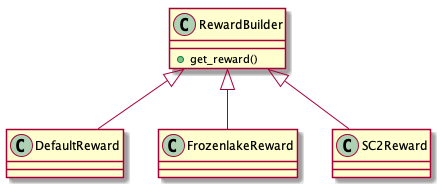

The diagram above was rendered by PlantUML. Its source (embedded in the PNG):
@startuml
scale 1

class RewardBuilder {
    +get_reward()
}

class DefaultReward {
}

class FrozenlakeReward {
}

class SC2Reward {
}

RewardBuilder <|-- DefaultReward
RewardBuilder <|-- FrozenlakeReward
RewardBuilder <|-- SC2Reward

@enduml